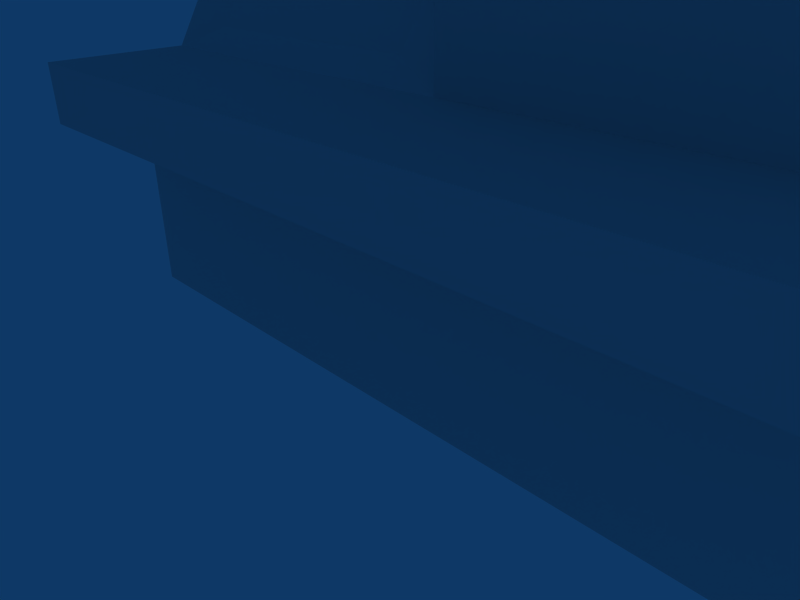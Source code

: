 # Source: compdeck2.blend  (saved by Blender 2.49.2; exported with 4.5.12 LTS)
import bpy
from mathutils import Matrix  # noqa: F401  (used for matrix-valued properties, if any)

bpy.ops.wm.read_factory_settings(use_empty=True)
scene = bpy.context.scene
scene.name = 'Scene'

# ---- collections
col_collection_1 = bpy.data.collections.new('Collection 1'); scene.collection.children.link(col_collection_1)

# ---- materials (node trees are filled in below, after node groups)
mat_material = bpy.data.materials.new('Material')
mat_material.alpha_threshold = 0.0
mat_material.roughness = 0.5
mat_material.line_color = (0.0, 0.0, 0.0, 1.0)

# ---- material node trees

# ---- world
world_world = bpy.data.worlds.new('World'); scene.world = world_world
world_world.color = (0.05656, 0.2208, 0.4)
world_world.use_sun_shadow = False
world_world.sun_shadow_jitter_overblur = 0.0
world_world.cycles.sampling_method = 'MANUAL'
world_world.cycles.sample_map_resolution = 256

# ---- cameras
cam_camera = bpy.data.cameras.new('Camera')
cam_camera.passepartout_alpha = 0.2
cam_camera.clip_end = 100.0
cam_camera.lens = 35.0
cam_camera.ortho_scale = 7.314
cam_camera.show_passepartout = False
cam_camera.show_safe_areas = True
cam_camera.dof.focus_distance = 0.0
cam_camera.dof.aperture_fstop = 128.0

# ---- lights
light_spot = bpy.data.lights.new('Spot', 'POINT')
light_spot.transmission_factor = 0.0
light_spot.cutoff_distance = 30.0
light_spot.energy = 100.0
light_spot.shadow_buffer_clip_start = 1.001
light_spot.shadow_soft_size = 1.0
light_spot.shadow_maximum_resolution = 0.006
light_spot.use_absolute_resolution = True
light_spot.cycles.use_multiple_importance_sampling = False

# ---- meshes
me_cube = bpy.data.meshes.new('Cube')
me_cube.from_pydata([(0.4527, 1.0, -1.0), (-1.0, 1.0, -1.0), (0.4527, 1.0, 1.759), (0.4527, -1.222, 1.759), (-1.0, -1.222, 1.759), (-1.0, 1.0, 1.759), (-1.0, 1.0, 2.594), (-1.0, -1.222, 2.594), (0.4527, -1.222, 2.594), (0.4527, 1.0, 2.594), (-1.0, -0.2639, 2.594), (0.4527, -0.2639, 2.594), (0.4527, 0.5218, 5.386), (-1.0, 0.5218, 5.386), (0.4527, 1.0, 5.386), (-1.0, 1.0, 5.386), (-0.7785, 0.4878, 5.077), (0.2312, 0.4878, 5.077), (0.2312, -0.1238, 2.903), (-0.7785, -0.1238, 2.903), (1.821, 1.0, 5.367), (1.821, -0.2639, 2.594), (1.821, 1.0, 2.594), (1.821, -1.222, 2.594), (1.821, -1.222, 1.759), (1.821, 1.0, 1.759), (1.821, 1.0, -1.0), (1.821, -0.2639, 5.367), (0.4527, -0.2639, 5.367), (1.821, -0.6076, -1.0), (1.821, -0.6076, 1.759), (-1.0, -0.6076, 1.759), (0.4527, -0.6076, 1.759), (-1.0, -0.6076, -1.0), (0.4527, -0.6076, -1.0)], [], [(2, 0, 1, 5), (4, 3, 8, 7), (2, 5, 6, 9), (10, 5, 4), (7, 10, 4), (10, 6, 5), (10, 7, 8, 11), (6, 10, 13, 15), (9, 6, 15, 14), (15, 13, 12, 14), (13, 10, 19, 16), (12, 13, 16, 17), (11, 12, 17, 18), (10, 11, 18, 19), (19, 18, 17, 16), (9, 14, 20, 22), (11, 8, 23, 21), (2, 9, 22, 25), (8, 3, 24, 23), (0, 2, 25, 26), (21, 24, 25), (22, 21, 25), (21, 23, 24), (11, 21, 27, 28), (21, 22, 20, 27), (12, 28, 27, 20), (12, 20, 14), (11, 28, 12), (24, 3, 32, 30), (3, 4, 31, 32), (34, 32, 31, 33), (32, 34, 29, 30), (25, 30, 29, 26), (1, 33, 31, 5)])
_uv = me_cube.uv_layers.new(name='UVTex')
_uv.uv.foreach_set('vector', [0.8461, 0.8789, 0.8461, 0.8115, 0.7164, 0.8115, 0.7164, 0.8789, 0.03401, 0.4427, 0.3698, 0.4427, 0.3698, 0.4955, 0.03401, 0.4955, 0.8461, 0.8789, 0.7164, 0.8789, 0.7164, 0.8993, 0.8461, 0.8993, 0.8157, 0.2385, 0.9639, 0.1918, 0.7033, 0.1918, 0.7033, 0.2385, 0.8157, 0.2385, 0.7033, 0.1918, 0.8157, 0.2385, 0.9639, 0.2385, 0.9639, 0.1918, 0.01776, 0.6294, 0.01776, 0.4963, 0.3695, 0.4963, 0.3695, 0.6294, 0.9639, 0.2385, 0.8157, 0.2385, 0.9078, 0.3947, 0.9639, 0.3947, 0.8461, 0.8993, 0.7164, 0.8993, 0.7164, 0.9675, 0.8461, 0.9675, 0.02328, 0.8839, 0.02328, 0.8225, 0.3484, 0.8225, 0.3484, 0.8839, 0.02253, 0.8166, 0.02253, 0.6366, 0.07472, 0.6565, 0.07472, 0.7967, 0.3647, 0.8166, 0.02253, 0.8166, 0.07472, 0.7967, 0.3126, 0.7967, 0.3647, 0.6366, 0.3647, 0.8166, 0.3126, 0.7967, 0.3126, 0.6565, 0.02253, 0.6366, 0.3647, 0.6366, 0.3126, 0.6565, 0.07472, 0.6565, 0.07472, 0.6565, 0.3126, 0.6565, 0.3126, 0.7967, 0.07472, 0.7967, 0.8461, 0.8993, 0.8461, 0.9675, 0.9683, 0.967, 0.9683, 0.8993, 0.3766, 0.6317, 0.3766, 0.5007, 0.6794, 0.5007, 0.6794, 0.6317, 0.8461, 0.8789, 0.8461, 0.8993, 0.9683, 0.8993, 0.9683, 0.8789, 0.3698, 0.4955, 0.3698, 0.4427, 0.686, 0.4427, 0.686, 0.4955, 0.8461, 0.8115, 0.8461, 0.8789, 0.9683, 0.8789, 0.9683, 0.8115, 0.8233, 0.6254, 0.7098, 0.5782, 0.9731, 0.5782, 0.9731, 0.6254, 0.8233, 0.6254, 0.9731, 0.5782, 0.8233, 0.6254, 0.7098, 0.6254, 0.7098, 0.5782, 0.3732, 0.6387, 0.6749, 0.6387, 0.6749, 0.806, 0.3732, 0.806, 0.8233, 0.6254, 0.9731, 0.6254, 0.9731, 0.7822, 0.8233, 0.7822, 0.3693, 0.9136, 0.3693, 0.8143, 0.671, 0.8143, 0.671, 0.9741, 0.3693, 0.9136, 0.671, 0.9741, 0.3693, 0.9741, 0.8157, 0.2385, 0.8157, 0.3937, 0.9078, 0.3947, 0.7429, 0.02937, 0.396, 0.02937, 0.396, 0.1187, 0.7429, 0.1187, 0.396, 0.02937, 0.02773, 0.02937, 0.02773, 0.1187, 0.396, 0.1187, 0.3698, 0.2682, 0.3698, 0.4427, 0.03401, 0.4427, 0.03401, 0.2682, 0.3698, 0.4427, 0.3698, 0.2682, 0.686, 0.2682, 0.686, 0.4427, 0.9731, 0.5782, 0.7826, 0.5782, 0.7826, 0.4223, 0.9731, 0.4223, 0.9639, 0.0374, 0.7754, 0.0374, 0.7754, 0.1918, 0.9639, 0.1918])
me_cube.materials.append(mat_material)
me_cube.use_remesh_preserve_volume = False
me_cube.use_remesh_preserve_attributes = False
me_cube.use_mirror_vertex_groups = False
me_cube.update()

# ---- objects
ob_cube = bpy.data.objects.new('Cube', me_cube)
ob_lamp = bpy.data.objects.new('Lamp', light_spot)
ob_camera = bpy.data.objects.new('Camera', cam_camera)

# ---- transforms, parenting, visibility, modifiers, constraints
ob_cube.location = (0.0, 0.0, 1.0)
ob_cube.scale = (3.654, 2.096, 1.0)
ob_cube.lock_rotations_4d = False
ob_cube.empty_display_type = 'ARROWS'
ob_cube.color = (0.0, 0.0, 0.0, 1.0)
ob_cube.lineart.crease_threshold = 0.0
ob_lamp.location = (4.076, 1.005, 5.904)
ob_lamp.rotation_euler = (0.6503, 0.05522, 1.866)
ob_lamp.lock_rotations_4d = False
ob_lamp.empty_display_type = 'ARROWS'
ob_lamp.color = (0.0, 0.0, 0.0, 0.0)
ob_lamp.lineart.crease_threshold = 0.0
ob_camera.location = (7.481, -6.508, 5.344)
ob_camera.rotation_euler = (1.109, 0.01082, 0.8149)
ob_camera.lock_rotations_4d = False
ob_camera.empty_display_type = 'ARROWS'
ob_camera.color = (0.0, 0.0, 0.0, 0.0)
ob_camera.display_type = 'WIRE'
ob_camera.lineart.crease_threshold = 0.0

# ---- collection membership
col_collection_1.objects.link(ob_cube)
col_collection_1.objects.link(ob_lamp)
col_collection_1.objects.link(ob_camera)

# ---- scene / render settings (as saved in the file)
scene.camera = ob_camera
scene.frame_start = 1; scene.frame_end = 250; scene.frame_set(1)
scene.render.engine = 'BLENDER_EEVEE_NEXT'
scene.render.image_settings.file_format = 'JPEG'
scene.render.image_settings.color_mode = 'RGB'
scene.render.image_settings.compression = 90
scene.render.resolution_x = 800
scene.render.resolution_y = 600
scene.render.pixel_aspect_x = 100.0
scene.render.pixel_aspect_y = 100.0
scene.render.fps = 25
scene.render.dither_intensity = 0.0
scene.render.use_compositing = False
scene.render.use_sequencer = False
scene.render.bake_margin = 2
scene.render.bake_bias = 0.0
scene.render.use_stamp_time = False
scene.render.use_stamp_date = False
scene.render.use_stamp_frame = False
scene.render.use_stamp_camera = False
scene.render.use_stamp_scene = False
scene.render.use_stamp_filename = False
scene.render.use_stamp_render_time = False
scene.render.stamp_font_size = 0
scene.cycles.use_denoising = False
scene.cycles.samples = 10
scene.cycles.sampling_pattern = 'TABULATED_SOBOL'
scene.cycles.light_sampling_threshold = 0.0
scene.cycles.use_adaptive_sampling = False
scene.cycles.use_light_tree = False
scene.cycles.blur_glossy = 0.0
scene.cycles.volume_bounces = 1
scene.cycles.pixel_filter_type = 'GAUSSIAN'
scene.cycles.sample_clamp_indirect = 0.0
scene.view_settings.view_transform = 'Raw'
bpy.context.view_layer.update()
